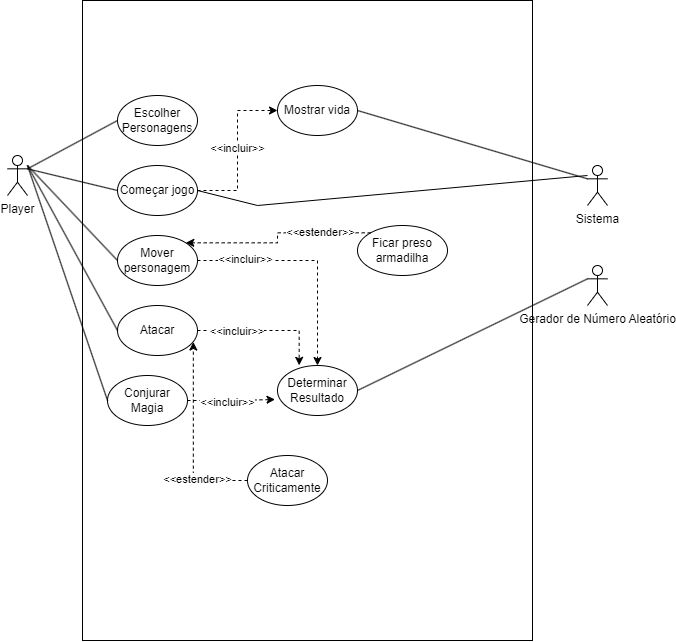

The diagram above was exported from draw.io. Its source (the exported page's mxGraphModel, read from the mxfile embedded in the PNG):
<mxGraphModel dx="1195" dy="1866" grid="1" gridSize="10" guides="1" tooltips="1" connect="1" arrows="1" fold="1" page="1" pageScale="1" pageWidth="827" pageHeight="1169" math="0" shadow="0">
  <root>
    <mxCell id="0" />
    <mxCell id="1" parent="0" />
    <mxCell id="iQJFjGNX1Mibko2KRYib-2" value="" style="rounded=0;whiteSpace=wrap;html=1;rotation=90;" vertex="1" parent="1">
      <mxGeometry y="60" width="640" height="450" as="geometry" />
    </mxCell>
    <mxCell id="iQJFjGNX1Mibko2KRYib-3" value="Player" style="shape=umlActor;verticalLabelPosition=bottom;verticalAlign=top;html=1;outlineConnect=0;" vertex="1" parent="1">
      <mxGeometry x="20" y="120" width="20" height="40" as="geometry" />
    </mxCell>
    <mxCell id="iQJFjGNX1Mibko2KRYib-4" value="Sistema" style="shape=umlActor;verticalLabelPosition=bottom;verticalAlign=top;html=1;outlineConnect=0;" vertex="1" parent="1">
      <mxGeometry x="600" y="130" width="20" height="40" as="geometry" />
    </mxCell>
    <mxCell id="iQJFjGNX1Mibko2KRYib-5" value="Gerador de Número Aleatório" style="shape=umlActor;verticalLabelPosition=bottom;verticalAlign=top;html=1;outlineConnect=0;" vertex="1" parent="1">
      <mxGeometry x="600" y="230" width="20" height="40" as="geometry" />
    </mxCell>
    <mxCell id="iQJFjGNX1Mibko2KRYib-6" value="Escolher Personagens" style="ellipse;whiteSpace=wrap;html=1;" vertex="1" parent="1">
      <mxGeometry x="130" y="60" width="80" height="50" as="geometry" />
    </mxCell>
    <mxCell id="iQJFjGNX1Mibko2KRYib-27" style="edgeStyle=orthogonalEdgeStyle;rounded=0;orthogonalLoop=1;jettySize=auto;html=1;exitX=1;exitY=0;exitDx=0;exitDy=0;entryX=0;entryY=0.5;entryDx=0;entryDy=0;strokeColor=none;" edge="1" parent="1" source="iQJFjGNX1Mibko2KRYib-8" target="iQJFjGNX1Mibko2KRYib-12">
      <mxGeometry relative="1" as="geometry" />
    </mxCell>
    <mxCell id="iQJFjGNX1Mibko2KRYib-28" style="edgeStyle=orthogonalEdgeStyle;rounded=0;orthogonalLoop=1;jettySize=auto;html=1;entryX=0;entryY=0.5;entryDx=0;entryDy=0;dashed=1;" edge="1" parent="1" source="iQJFjGNX1Mibko2KRYib-8" target="iQJFjGNX1Mibko2KRYib-12">
      <mxGeometry relative="1" as="geometry" />
    </mxCell>
    <mxCell id="iQJFjGNX1Mibko2KRYib-32" value="&amp;lt;&amp;lt;incluir&amp;gt;&amp;gt;" style="edgeLabel;html=1;align=center;verticalAlign=middle;resizable=0;points=[];" vertex="1" connectable="0" parent="iQJFjGNX1Mibko2KRYib-28">
      <mxGeometry x="0.0333" relative="1" as="geometry">
        <mxPoint as="offset" />
      </mxGeometry>
    </mxCell>
    <mxCell id="iQJFjGNX1Mibko2KRYib-8" value="Começar jogo" style="ellipse;whiteSpace=wrap;html=1;" vertex="1" parent="1">
      <mxGeometry x="130" y="130" width="80" height="50" as="geometry" />
    </mxCell>
    <mxCell id="iQJFjGNX1Mibko2KRYib-9" value="Mover personagem" style="ellipse;whiteSpace=wrap;html=1;" vertex="1" parent="1">
      <mxGeometry x="130" y="200" width="80" height="50" as="geometry" />
    </mxCell>
    <mxCell id="iQJFjGNX1Mibko2KRYib-10" value="Atacar" style="ellipse;whiteSpace=wrap;html=1;" vertex="1" parent="1">
      <mxGeometry x="130" y="270" width="80" height="50" as="geometry" />
    </mxCell>
    <mxCell id="iQJFjGNX1Mibko2KRYib-11" value="Conjurar Magia" style="ellipse;whiteSpace=wrap;html=1;" vertex="1" parent="1">
      <mxGeometry x="120" y="340" width="80" height="50" as="geometry" />
    </mxCell>
    <mxCell id="iQJFjGNX1Mibko2KRYib-12" value="Mostrar vida" style="ellipse;whiteSpace=wrap;html=1;" vertex="1" parent="1">
      <mxGeometry x="290" y="50" width="80" height="50" as="geometry" />
    </mxCell>
    <mxCell id="iQJFjGNX1Mibko2KRYib-13" value="Determinar Resultado" style="ellipse;whiteSpace=wrap;html=1;" vertex="1" parent="1">
      <mxGeometry x="290" y="330" width="80" height="50" as="geometry" />
    </mxCell>
    <mxCell id="iQJFjGNX1Mibko2KRYib-17" value="" style="endArrow=none;html=1;rounded=0;exitX=1;exitY=0.3333333333333333;exitDx=0;exitDy=0;exitPerimeter=0;entryX=0;entryY=0.5;entryDx=0;entryDy=0;" edge="1" parent="1" source="iQJFjGNX1Mibko2KRYib-3" target="iQJFjGNX1Mibko2KRYib-6">
      <mxGeometry width="50" height="50" relative="1" as="geometry">
        <mxPoint x="390" y="320" as="sourcePoint" />
        <mxPoint x="440" y="270" as="targetPoint" />
      </mxGeometry>
    </mxCell>
    <mxCell id="iQJFjGNX1Mibko2KRYib-18" value="" style="endArrow=none;html=1;rounded=0;exitX=1;exitY=0.3333333333333333;exitDx=0;exitDy=0;exitPerimeter=0;entryX=0;entryY=0.5;entryDx=0;entryDy=0;" edge="1" parent="1" source="iQJFjGNX1Mibko2KRYib-3" target="iQJFjGNX1Mibko2KRYib-8">
      <mxGeometry width="50" height="50" relative="1" as="geometry">
        <mxPoint x="50" y="143" as="sourcePoint" />
        <mxPoint x="140" y="95" as="targetPoint" />
      </mxGeometry>
    </mxCell>
    <mxCell id="iQJFjGNX1Mibko2KRYib-19" value="" style="endArrow=none;html=1;rounded=0;entryX=0;entryY=0.5;entryDx=0;entryDy=0;" edge="1" parent="1" target="iQJFjGNX1Mibko2KRYib-9">
      <mxGeometry width="50" height="50" relative="1" as="geometry">
        <mxPoint x="40" y="130" as="sourcePoint" />
        <mxPoint x="150" y="105" as="targetPoint" />
      </mxGeometry>
    </mxCell>
    <mxCell id="iQJFjGNX1Mibko2KRYib-20" value="" style="endArrow=none;html=1;rounded=0;entryX=0;entryY=0.5;entryDx=0;entryDy=0;" edge="1" parent="1" target="iQJFjGNX1Mibko2KRYib-10">
      <mxGeometry width="50" height="50" relative="1" as="geometry">
        <mxPoint x="40" y="130" as="sourcePoint" />
        <mxPoint x="160" y="115" as="targetPoint" />
      </mxGeometry>
    </mxCell>
    <mxCell id="iQJFjGNX1Mibko2KRYib-21" value="" style="endArrow=none;html=1;rounded=0;entryX=0;entryY=0.5;entryDx=0;entryDy=0;" edge="1" parent="1" target="iQJFjGNX1Mibko2KRYib-11">
      <mxGeometry width="50" height="50" relative="1" as="geometry">
        <mxPoint x="40" y="130" as="sourcePoint" />
        <mxPoint x="170" y="125" as="targetPoint" />
      </mxGeometry>
    </mxCell>
    <mxCell id="iQJFjGNX1Mibko2KRYib-22" value="" style="endArrow=none;html=1;rounded=0;entryX=0;entryY=0.3333333333333333;entryDx=0;entryDy=0;entryPerimeter=0;exitX=1;exitY=0.5;exitDx=0;exitDy=0;" edge="1" parent="1" source="iQJFjGNX1Mibko2KRYib-13" target="iQJFjGNX1Mibko2KRYib-5">
      <mxGeometry width="50" height="50" relative="1" as="geometry">
        <mxPoint x="390" y="320" as="sourcePoint" />
        <mxPoint x="440" y="270" as="targetPoint" />
      </mxGeometry>
    </mxCell>
    <mxCell id="iQJFjGNX1Mibko2KRYib-23" value="" style="endArrow=none;html=1;rounded=0;entryX=0;entryY=0.3333333333333333;entryDx=0;entryDy=0;entryPerimeter=0;exitX=1;exitY=0.5;exitDx=0;exitDy=0;" edge="1" parent="1" source="iQJFjGNX1Mibko2KRYib-12" target="iQJFjGNX1Mibko2KRYib-4">
      <mxGeometry width="50" height="50" relative="1" as="geometry">
        <mxPoint x="390" y="320" as="sourcePoint" />
        <mxPoint x="440" y="270" as="targetPoint" />
      </mxGeometry>
    </mxCell>
    <mxCell id="iQJFjGNX1Mibko2KRYib-24" value="" style="endArrow=none;html=1;rounded=0;exitX=1;exitY=0.5;exitDx=0;exitDy=0;" edge="1" parent="1" source="iQJFjGNX1Mibko2KRYib-8">
      <mxGeometry width="50" height="50" relative="1" as="geometry">
        <mxPoint x="390" y="320" as="sourcePoint" />
        <mxPoint x="600" y="140" as="targetPoint" />
        <Array as="points">
          <mxPoint x="270" y="170" />
        </Array>
      </mxGeometry>
    </mxCell>
    <mxCell id="iQJFjGNX1Mibko2KRYib-29" style="edgeStyle=orthogonalEdgeStyle;rounded=0;orthogonalLoop=1;jettySize=auto;html=1;dashed=1;exitX=1;exitY=0.5;exitDx=0;exitDy=0;" edge="1" parent="1" source="iQJFjGNX1Mibko2KRYib-9" target="iQJFjGNX1Mibko2KRYib-13">
      <mxGeometry relative="1" as="geometry">
        <mxPoint x="220" y="165" as="sourcePoint" />
        <mxPoint x="300" y="85" as="targetPoint" />
      </mxGeometry>
    </mxCell>
    <mxCell id="iQJFjGNX1Mibko2KRYib-33" value="&amp;lt;&amp;lt;incluir&amp;gt;&amp;gt;" style="edgeLabel;html=1;align=center;verticalAlign=middle;resizable=0;points=[];" vertex="1" connectable="0" parent="iQJFjGNX1Mibko2KRYib-29">
      <mxGeometry x="-0.5778" y="1" relative="1" as="geometry">
        <mxPoint as="offset" />
      </mxGeometry>
    </mxCell>
    <mxCell id="iQJFjGNX1Mibko2KRYib-30" style="edgeStyle=orthogonalEdgeStyle;rounded=0;orthogonalLoop=1;jettySize=auto;html=1;dashed=1;exitX=1;exitY=0.5;exitDx=0;exitDy=0;entryX=0.271;entryY=-0.003;entryDx=0;entryDy=0;entryPerimeter=0;" edge="1" parent="1" source="iQJFjGNX1Mibko2KRYib-10" target="iQJFjGNX1Mibko2KRYib-13">
      <mxGeometry relative="1" as="geometry">
        <mxPoint x="220" y="235" as="sourcePoint" />
        <mxPoint x="340" y="340" as="targetPoint" />
      </mxGeometry>
    </mxCell>
    <mxCell id="iQJFjGNX1Mibko2KRYib-34" value="&amp;nbsp;&amp;lt;&amp;lt;incluir&amp;gt;&amp;gt;" style="edgeLabel;html=1;align=center;verticalAlign=middle;resizable=0;points=[];" vertex="1" connectable="0" parent="iQJFjGNX1Mibko2KRYib-30">
      <mxGeometry x="-0.4506" y="-1" relative="1" as="geometry">
        <mxPoint as="offset" />
      </mxGeometry>
    </mxCell>
    <mxCell id="iQJFjGNX1Mibko2KRYib-31" style="edgeStyle=orthogonalEdgeStyle;rounded=0;orthogonalLoop=1;jettySize=auto;html=1;dashed=1;exitX=1;exitY=0.5;exitDx=0;exitDy=0;entryX=-0.031;entryY=0.68;entryDx=0;entryDy=0;entryPerimeter=0;" edge="1" parent="1" source="iQJFjGNX1Mibko2KRYib-11" target="iQJFjGNX1Mibko2KRYib-13">
      <mxGeometry relative="1" as="geometry">
        <mxPoint x="220" y="235" as="sourcePoint" />
        <mxPoint x="340" y="340" as="targetPoint" />
      </mxGeometry>
    </mxCell>
    <mxCell id="iQJFjGNX1Mibko2KRYib-35" value="&amp;lt;&amp;lt;incluir&amp;gt;&amp;gt;" style="edgeLabel;html=1;align=center;verticalAlign=middle;resizable=0;points=[];" vertex="1" connectable="0" parent="iQJFjGNX1Mibko2KRYib-31">
      <mxGeometry x="-0.0873" y="-2" relative="1" as="geometry">
        <mxPoint as="offset" />
      </mxGeometry>
    </mxCell>
    <mxCell id="iQJFjGNX1Mibko2KRYib-36" value="Atacar Criticamente" style="ellipse;whiteSpace=wrap;html=1;" vertex="1" parent="1">
      <mxGeometry x="260" y="420" width="80" height="50" as="geometry" />
    </mxCell>
    <mxCell id="iQJFjGNX1Mibko2KRYib-37" value="Ficar preso armadilha" style="ellipse;whiteSpace=wrap;html=1;" vertex="1" parent="1">
      <mxGeometry x="370" y="190" width="90" height="50" as="geometry" />
    </mxCell>
    <mxCell id="iQJFjGNX1Mibko2KRYib-38" style="edgeStyle=orthogonalEdgeStyle;rounded=0;orthogonalLoop=1;jettySize=auto;html=1;dashed=1;exitX=0;exitY=0;exitDx=0;exitDy=0;entryX=1;entryY=0;entryDx=0;entryDy=0;" edge="1" parent="1" source="iQJFjGNX1Mibko2KRYib-37" target="iQJFjGNX1Mibko2KRYib-9">
      <mxGeometry relative="1" as="geometry">
        <mxPoint x="220" y="235" as="sourcePoint" />
        <mxPoint x="340" y="340" as="targetPoint" />
      </mxGeometry>
    </mxCell>
    <mxCell id="iQJFjGNX1Mibko2KRYib-41" value="&amp;lt;&amp;lt;estender&amp;gt;&amp;gt;" style="edgeLabel;html=1;align=center;verticalAlign=middle;resizable=0;points=[];" vertex="1" connectable="0" parent="iQJFjGNX1Mibko2KRYib-38">
      <mxGeometry x="-0.4799" y="-1" relative="1" as="geometry">
        <mxPoint as="offset" />
      </mxGeometry>
    </mxCell>
    <mxCell id="iQJFjGNX1Mibko2KRYib-50" style="edgeStyle=orthogonalEdgeStyle;rounded=0;orthogonalLoop=1;jettySize=auto;html=1;dashed=1;exitX=0;exitY=0.5;exitDx=0;exitDy=0;entryX=0.948;entryY=0.73;entryDx=0;entryDy=0;entryPerimeter=0;" edge="1" parent="1" source="iQJFjGNX1Mibko2KRYib-36" target="iQJFjGNX1Mibko2KRYib-10">
      <mxGeometry relative="1" as="geometry">
        <mxPoint x="403" y="217" as="sourcePoint" />
        <mxPoint x="218" y="227" as="targetPoint" />
      </mxGeometry>
    </mxCell>
    <mxCell id="iQJFjGNX1Mibko2KRYib-51" value="&amp;lt;&amp;lt;estender&amp;gt;&amp;gt;" style="edgeLabel;html=1;align=center;verticalAlign=middle;resizable=0;points=[];" vertex="1" connectable="0" parent="iQJFjGNX1Mibko2KRYib-50">
      <mxGeometry x="-0.4799" y="-1" relative="1" as="geometry">
        <mxPoint as="offset" />
      </mxGeometry>
    </mxCell>
  </root>
</mxGraphModel>